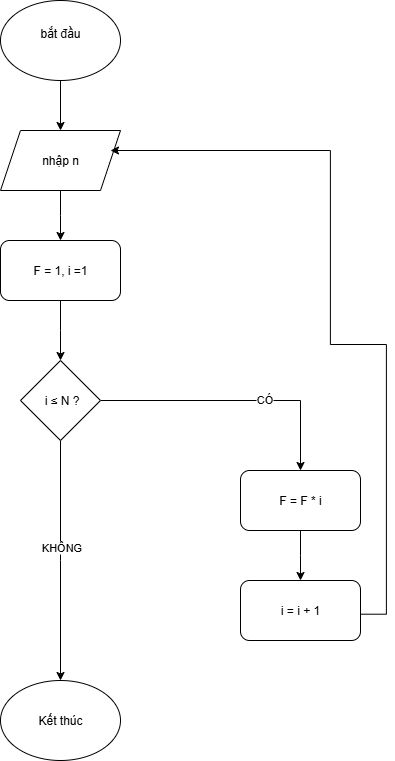

The diagram above was exported from draw.io. Its source (the exported page's mxGraphModel, read from the mxfile embedded in the PNG):
<mxGraphModel dx="1042" dy="562" grid="1" gridSize="10" guides="1" tooltips="1" connect="1" arrows="1" fold="1" page="1" pageScale="1" pageWidth="827" pageHeight="1169" math="0" shadow="0">
  <root>
    <mxCell id="0" />
    <mxCell id="1" parent="0" />
    <mxCell id="NRydOptn2-CWYIaYKxgS-4" value="Kết thúc" style="ellipse;whiteSpace=wrap;html=1;" parent="1" vertex="1">
      <mxGeometry x="350" y="710" width="120" height="80" as="geometry" />
    </mxCell>
    <mxCell id="NRydOptn2-CWYIaYKxgS-15" style="edgeStyle=orthogonalEdgeStyle;rounded=0;orthogonalLoop=1;jettySize=auto;html=1;entryX=0.5;entryY=0;entryDx=0;entryDy=0;" parent="1" source="NRydOptn2-CWYIaYKxgS-5" target="NRydOptn2-CWYIaYKxgS-6" edge="1">
      <mxGeometry relative="1" as="geometry" />
    </mxCell>
    <mxCell id="NRydOptn2-CWYIaYKxgS-5" value="bắt đầu&lt;div&gt;&lt;br&gt;&lt;/div&gt;" style="ellipse;whiteSpace=wrap;html=1;" parent="1" vertex="1">
      <mxGeometry x="350" y="30" width="120" height="80" as="geometry" />
    </mxCell>
    <mxCell id="NRydOptn2-CWYIaYKxgS-16" style="edgeStyle=orthogonalEdgeStyle;rounded=0;orthogonalLoop=1;jettySize=auto;html=1;" parent="1" source="NRydOptn2-CWYIaYKxgS-6" edge="1">
      <mxGeometry relative="1" as="geometry">
        <mxPoint x="410" y="270" as="targetPoint" />
      </mxGeometry>
    </mxCell>
    <mxCell id="NRydOptn2-CWYIaYKxgS-6" value="nhập n" style="shape=parallelogram;perimeter=parallelogramPerimeter;whiteSpace=wrap;html=1;fixedSize=1;" parent="1" vertex="1">
      <mxGeometry x="350" y="160" width="120" height="60" as="geometry" />
    </mxCell>
    <mxCell id="NRydOptn2-CWYIaYKxgS-23" style="edgeStyle=orthogonalEdgeStyle;rounded=0;orthogonalLoop=1;jettySize=auto;html=1;" parent="1" source="NRydOptn2-CWYIaYKxgS-8" edge="1">
      <mxGeometry relative="1" as="geometry">
        <mxPoint x="410" y="710" as="targetPoint" />
      </mxGeometry>
    </mxCell>
    <mxCell id="NRydOptn2-CWYIaYKxgS-24" value="KHÔNG" style="edgeLabel;html=1;align=center;verticalAlign=middle;resizable=0;points=[];" parent="NRydOptn2-CWYIaYKxgS-23" vertex="1" connectable="0">
      <mxGeometry x="-0.1218" relative="1" as="geometry">
        <mxPoint as="offset" />
      </mxGeometry>
    </mxCell>
    <mxCell id="NRydOptn2-CWYIaYKxgS-26" style="edgeStyle=orthogonalEdgeStyle;rounded=0;orthogonalLoop=1;jettySize=auto;html=1;entryX=0.5;entryY=0;entryDx=0;entryDy=0;" parent="1" source="NRydOptn2-CWYIaYKxgS-8" target="NRydOptn2-CWYIaYKxgS-13" edge="1">
      <mxGeometry relative="1" as="geometry" />
    </mxCell>
    <mxCell id="NRydOptn2-CWYIaYKxgS-28" value="CÓ" style="edgeLabel;html=1;align=center;verticalAlign=middle;resizable=0;points=[];" parent="NRydOptn2-CWYIaYKxgS-26" vertex="1" connectable="0">
      <mxGeometry x="0.1978" y="2" relative="1" as="geometry">
        <mxPoint x="1" as="offset" />
      </mxGeometry>
    </mxCell>
    <mxCell id="NRydOptn2-CWYIaYKxgS-8" value="&amp;nbsp;i ≤ N ?" style="rhombus;whiteSpace=wrap;html=1;" parent="1" vertex="1">
      <mxGeometry x="370" y="390" width="80" height="80" as="geometry" />
    </mxCell>
    <mxCell id="NRydOptn2-CWYIaYKxgS-27" style="edgeStyle=orthogonalEdgeStyle;rounded=0;orthogonalLoop=1;jettySize=auto;html=1;" parent="1" source="NRydOptn2-CWYIaYKxgS-13" edge="1">
      <mxGeometry relative="1" as="geometry">
        <mxPoint x="650" y="610" as="targetPoint" />
      </mxGeometry>
    </mxCell>
    <mxCell id="NRydOptn2-CWYIaYKxgS-13" value="F = F * i" style="rounded=1;whiteSpace=wrap;html=1;" parent="1" vertex="1">
      <mxGeometry x="590" y="500" width="120" height="60" as="geometry" />
    </mxCell>
    <mxCell id="NRydOptn2-CWYIaYKxgS-17" style="edgeStyle=orthogonalEdgeStyle;rounded=0;orthogonalLoop=1;jettySize=auto;html=1;" parent="1" source="NRydOptn2-CWYIaYKxgS-14" edge="1">
      <mxGeometry relative="1" as="geometry">
        <mxPoint x="410" y="390" as="targetPoint" />
      </mxGeometry>
    </mxCell>
    <mxCell id="NRydOptn2-CWYIaYKxgS-14" value="F = 1, i =1" style="rounded=1;whiteSpace=wrap;html=1;" parent="1" vertex="1">
      <mxGeometry x="350" y="270" width="120" height="60" as="geometry" />
    </mxCell>
    <mxCell id="NRydOptn2-CWYIaYKxgS-29" style="edgeStyle=orthogonalEdgeStyle;rounded=0;orthogonalLoop=1;jettySize=auto;html=1;entryX=1;entryY=0.25;entryDx=0;entryDy=0;" parent="1" edge="1">
      <mxGeometry relative="1" as="geometry">
        <mxPoint x="705.4499999999999" y="643.6988235294119" as="sourcePoint" />
        <mxPoint x="459.99545454545427" y="180.00363636363636" as="targetPoint" />
        <Array as="points">
          <mxPoint x="735.92" y="644" />
          <mxPoint x="735.92" y="374" />
          <mxPoint x="679.92" y="374" />
          <mxPoint x="679.92" y="180" />
        </Array>
      </mxGeometry>
    </mxCell>
    <mxCell id="NRydOptn2-CWYIaYKxgS-25" value="i = i + 1" style="rounded=1;whiteSpace=wrap;html=1;" parent="1" vertex="1">
      <mxGeometry x="590" y="610" width="120" height="60" as="geometry" />
    </mxCell>
  </root>
</mxGraphModel>